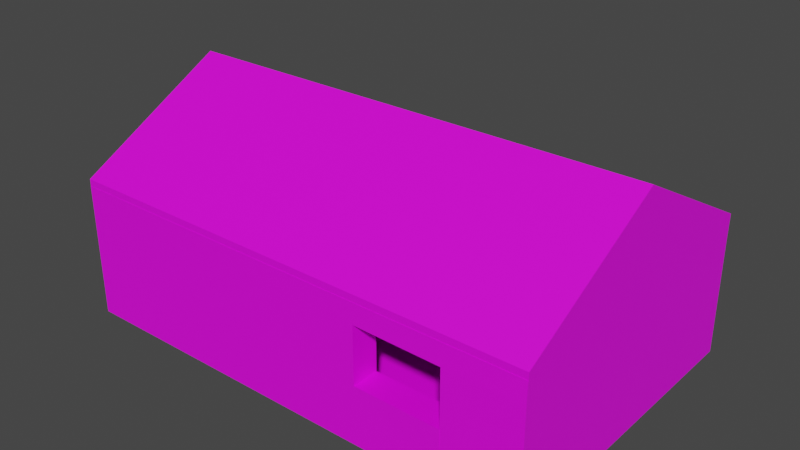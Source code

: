 # Source: House.blend  (saved by Blender 2.82.7; exported with 4.5.12 LTS)
import bpy
from mathutils import Matrix  # noqa: F401  (used for matrix-valued properties, if any)

bpy.ops.wm.read_factory_settings(use_empty=True)
scene = bpy.context.scene
scene.name = 'Scene'

# ---- collections
col_house = bpy.data.collections.new('House'); scene.collection.children.link(col_house)

# ---- images (referenced by path relative to the original .blend; pixels are not part of the script)
import os
ASSET_DIR = os.environ.get("B2B_ASSET_DIR", "")  # directory of the original .blend (textures are referenced by path, not embedded)
HERE = os.path.dirname(os.path.abspath(__file__))  # packed textures are extracted next to this script under _unpacked/

def load_image(name, relpath, width, height, colorspace="sRGB"):
    """Load a texture the original file referenced (path relative to the .blend, or extracted next to this script)."""
    p = next((c for c in (os.path.join(HERE, relpath), os.path.join(ASSET_DIR, relpath)) if relpath and os.path.exists(c)), "")
    if p:
        img = bpy.data.images.load(p, check_existing=True)
        img.name = name
    else:  # same state as the original file: an image datablock whose file is absent (Cycles renders it pink)
        img = bpy.data.images.new(name, width, height)
        img.source = "FILE"
        img.filepath = "//" + (relpath or name)
    img.colorspace_settings.name = colorspace
    return img
img_wood3_jpg = load_image('wood3.jpg', 'wood3.jpg', 1024, 1024, 'sRGB')
img_93631533_jpg = load_image('93631533.jpg', '93631533.jpg', 1024, 1024, 'sRGB')
img_wood_texture_059_jpg = load_image('wood-texture-059.jpg', 'wood-texture-059.jpg', 1024, 1024, 'sRGB')

# ---- materials (node trees are filled in below, after node groups)
mat_material_004 = bpy.data.materials.new('Material.004')
mat_material_004.use_transparent_shadow = False
mat_material_005 = bpy.data.materials.new('Material.005')
mat_material_005.use_transparent_shadow = False
mat_material_007 = bpy.data.materials.new('Material.007')
mat_material_007.use_transparent_shadow = False

# ---- material node trees
mat_material_004.use_nodes = True; mat_material_004.node_tree.nodes.clear()
_N = mat_material_004.node_tree.nodes; _L = mat_material_004.node_tree.links
n0 = _N.new('ShaderNodeOutputMaterial'); n0.name = 'Material Output'; n0.location = (300, 300)
n1 = _N.new('ShaderNodeBsdfPrincipled'); n1.name = 'Principled BSDF'; n1.location = (10, 300)
n1.distribution = 'GGX'
n1.subsurface_method = 'BURLEY'
n1.inputs[3].default_value = 1.45
n1.inputs[27].default_value = (0.0, 0.0, 0.0, 1.0)
n1.inputs[28].default_value = 1.0
n2 = _N.new('ShaderNodeMapping'); n2.name = 'Mapping'; n2.location = (-667, 171)
n2.width = 240
n3 = _N.new('ShaderNodeTexCoord'); n3.name = 'Texture Coordinate'; n3.location = (-867, 154)
n4 = _N.new('ShaderNodeTexImage'); n4.name = 'Image Texture'; n4.location = (-367, 142)
n4.image = img_wood3_jpg
n4.projection = 'BOX'
n4.extension = 'EXTEND'
_L.new(n1.outputs[0], n0.inputs[0])
_L.new(n4.outputs[0], n1.inputs[0])
_L.new(n2.outputs[0], n4.inputs[0])
_L.new(n3.outputs[0], n2.inputs[0])
n0.is_active_output = True
mat_material_005.use_nodes = True; mat_material_005.node_tree.nodes.clear()
_N = mat_material_005.node_tree.nodes; _L = mat_material_005.node_tree.links
n0 = _N.new('ShaderNodeOutputMaterial'); n0.name = 'Material Output'; n0.location = (300, 300)
n1 = _N.new('ShaderNodeBsdfPrincipled'); n1.name = 'Principled BSDF'; n1.location = (10, 300)
n1.distribution = 'GGX'
n1.subsurface_method = 'BURLEY'
n1.inputs[3].default_value = 1.45
n1.inputs[27].default_value = (0.0, 0.0, 0.0, 1.0)
n1.inputs[28].default_value = 1.0
n2 = _N.new('ShaderNodeMapping'); n2.name = 'Mapping'; n2.location = (-692, 155)
n2.width = 240
n2.inputs[2].default_value = (0.0, 0.0, 1.571)
n3 = _N.new('ShaderNodeTexCoord'); n3.name = 'Texture Coordinate'; n3.location = (-892, 138)
n4 = _N.new('ShaderNodeTexImage'); n4.name = 'Image Texture'; n4.location = (-392, 126)
n4.image = img_93631533_jpg
n4.projection = 'BOX'
_L.new(n1.outputs[0], n0.inputs[0])
_L.new(n4.outputs[0], n1.inputs[0])
_L.new(n2.outputs[0], n4.inputs[0])
_L.new(n3.outputs[0], n2.inputs[0])
n0.is_active_output = True
mat_material_007.use_nodes = True; mat_material_007.node_tree.nodes.clear()
_N = mat_material_007.node_tree.nodes; _L = mat_material_007.node_tree.links
n0 = _N.new('ShaderNodeOutputMaterial'); n0.name = 'Material Output'; n0.location = (300, 300)
n1 = _N.new('ShaderNodeBsdfPrincipled'); n1.name = 'Principled BSDF'; n1.location = (10, 300)
n1.distribution = 'GGX'
n1.subsurface_method = 'BURLEY'
n1.inputs[3].default_value = 1.45
n1.inputs[27].default_value = (0.0, 0.0, 0.0, 1.0)
n1.inputs[28].default_value = 1.0
n2 = _N.new('ShaderNodeMapping'); n2.name = 'Mapping'; n2.location = (-643, 188)
n2.width = 240
n3 = _N.new('ShaderNodeTexCoord'); n3.name = 'Texture Coordinate'; n3.location = (-843, 171)
n4 = _N.new('ShaderNodeTexImage'); n4.name = 'Image Texture'; n4.location = (-343, 159)
n4.image = img_wood_texture_059_jpg
_L.new(n1.outputs[0], n0.inputs[0])
_L.new(n4.outputs[0], n1.inputs[0])
_L.new(n2.outputs[0], n4.inputs[0])
_L.new(n3.outputs[0], n2.inputs[0])
n0.is_active_output = True

# ---- world
world_world = bpy.data.worlds.new('World'); scene.world = world_world
world_world.use_nodes = True; world_world.node_tree.nodes.clear()
_N = world_world.node_tree.nodes; _L = world_world.node_tree.links
n0 = _N.new('ShaderNodeOutputWorld'); n0.name = 'World Output'; n0.location = (300, 300)
n1 = _N.new('ShaderNodeBackground'); n1.name = 'Background'; n1.location = (10, 300)
n1.inputs[0].default_value = (0.05088, 0.05088, 0.05088, 1.0)
_L.new(n1.outputs[0], n0.inputs[0])
n0.is_active_output = True
world_world.color = (0.05088, 0.05088, 0.05088)
world_world.use_sun_shadow = False
world_world.sun_shadow_jitter_overblur = 0.0

# ---- meshes
me_cube_001 = bpy.data.meshes.new('Cube.001')
me_cube_001.from_pydata([(-1.0, -1.0, -1.0), (-1.0, -1.0, 1.0), (-1.0, 1.0, -1.0), (-1.0, 1.0, 1.0), (2.111, -1.0, -1.0), (2.111, -1.0, 1.0), (2.111, 1.0, -1.0), (2.111, 1.0, 1.0), (1.962, 1.0, -1.0), (1.962, 1.0, 1.0), (1.962, -1.0, -1.0), (1.962, -1.0, 1.0), (-0.8447, 1.0, -1.0), (-0.8447, -1.0, 1.0), (-0.8447, 1.0, 1.0), (-0.8447, -1.0, -1.0), (-1.0, -0.8244, -1.0), (-1.0, -0.8244, 1.0), (2.111, -0.8244, -1.0), (2.111, -0.8244, 1.0), (1.962, -0.8244, 1.0), (1.962, -0.8244, -1.0), (-0.8447, -0.8244, -1.0), (-0.8447, -0.8244, 1.0), (-1.0, 0.8242, 1.0), (2.111, 0.8242, -1.0), (-1.0, 0.8242, -1.0), (2.111, 0.8242, 1.0), (1.962, 0.8242, 1.0), (1.962, 0.8242, -1.0), (-0.8447, 0.8242, -1.0), (-0.8447, 0.8242, 1.0), (-0.5213, 1.0, 1.0), (-0.5213, -1.0, -1.0), (-0.5213, 1.0, -1.0), (-0.5213, -1.0, 1.0), (-0.5213, -0.8244, 1.0), (-0.5213, -0.8244, -1.0), (-0.5213, 0.8242, -1.0), (-0.5213, 0.8242, 1.0), (0.02928, 1.0, 1.0), (0.02928, -1.0, -1.0), (0.02928, -0.8244, 1.0), (0.02928, 0.8242, 1.0), (0.02928, 1.0, -1.0), (0.02928, -1.0, 1.0), (0.02928, -0.8244, -1.0), (0.02928, 0.8242, -1.0), (-1.0, -0.3611, -1.0), (2.111, -0.3611, 1.0), (1.962, -0.3611, 1.0), (1.962, -0.3611, -1.0), (-0.8447, -0.3611, -1.0), (-0.8447, -0.3611, 1.0), (-1.0, -0.3611, 1.0), (2.111, -0.3611, -1.0), (-0.5213, -0.3611, -1.0), (-0.5213, -0.3611, 1.0), (0.02928, -0.3611, 1.0), (0.02928, -0.3611, -1.0), (-1.0, 0.3418, 1.0), (2.111, 0.3418, -1.0), (-1.0, 0.3418, -1.0), (2.111, 0.3418, 1.0), (1.962, 0.3418, 1.0), (1.962, 0.3418, -1.0), (-0.8447, 0.3418, -1.0), (-0.8447, 0.3418, 1.0), (-0.5213, 0.3418, -1.0), (-0.5213, 0.3418, 1.0), (0.02928, 0.3418, 1.0), (0.02928, 0.3418, -1.0), (-1.0, -0.8244, -15.17), (-1.0, -1.0, -15.17), (-0.8447, 1.0, -15.17), (-1.0, 1.0, -15.17), (2.111, 0.8242, -15.17), (2.111, 1.0, -15.17), (1.962, -1.0, -15.17), (2.111, -1.0, -15.17), (1.962, 1.0, -15.17), (0.02928, -1.0, -15.17), (1.962, -0.8244, -15.17), (-0.5213, 1.0, -15.17), (-0.8447, -1.0, -15.17), (-0.8447, -0.8244, -15.17), (-1.0, -0.3611, -15.17), (2.111, -0.8244, -15.17), (1.962, -0.3611, -15.17), (-0.8447, -0.3611, -15.17), (-0.5213, -0.8244, -15.17), (2.111, 0.3418, -15.17), (-1.0, 0.8242, -15.17), (1.962, 0.8242, -15.17), (-0.8447, 0.8242, -15.17), (-0.5213, 0.8242, -15.17), (-0.5213, -1.0, -15.17), (0.02928, 1.0, -15.17), (0.02928, -0.8244, -15.17), (0.02928, 0.8242, -15.17), (-1.0, 0.3418, -15.17), (-0.8447, 0.3418, -15.17), (2.111, -0.3611, -15.17), (1.962, 0.3418, -15.17), (0.02928, 1.0, -5.918), (-0.5237, 1.002, -5.918), (0.02928, -0.8244, -5.918), (-0.5213, -0.8244, -5.918), (0.02928, 0.8242, -5.918), (-0.5213, 0.8242, -5.918), (-0.5213, -1.0, -5.918), (0.02928, -1.0, -5.918), (2.111, 1.0, -12.75), (1.962, 1.0, -12.75), (1.962, 0.3418, -12.75), (2.111, 0.3418, -12.75), (0.02928, 1.0, -12.75), (1.962, 0.8242, -12.75), (0.02928, 0.8242, -12.75), (2.111, 0.8242, -12.75), (-0.8448, -0.822, -12.61), (-0.5214, -0.822, -12.68), (-1.0, 0.3442, -12.61), (-1.0, 0.8266, -12.61), (-0.8448, -0.9976, -12.61), (-1.0, -0.9976, -12.61), (-1.0, -0.3587, -12.61), (-1.0, -0.822, -12.61), (-0.8448, 0.3442, -12.61), (-0.8448, 0.8266, -12.61), (-0.5214, 0.8266, -12.61), (-0.5214, 1.002, -12.61), (-0.8448, -0.3587, -12.61), (-0.8448, 1.002, -12.61), (-1.0, 1.002, -12.61), (-0.5214, -0.9976, -12.68), (0.02928, -1.0, -12.72), (0.02928, -0.8244, -12.72), (2.111, -1.0, -12.72), (1.962, -1.0, -12.72), (1.962, -0.8244, -12.72), (2.111, -0.3611, -12.72), (1.962, -0.3611, -12.72), (2.111, -0.8244, -12.72), (1.962, -0.03534, -1.0), (2.111, -0.03534, -1.0), (1.962, 0.6676, -1.0), (2.111, -0.03534, -12.75), (1.962, -0.03534, -12.75)], [], [(26, 24, 3, 2), (8, 9, 7, 6), (18, 19, 5, 4), (15, 13, 1, 0), (127, 126, 86, 72), (23, 17, 1, 13), (19, 20, 11, 5), (139, 136, 81, 78), (4, 5, 11, 10), (44, 40, 9, 8), (2, 3, 14, 12), (114, 117, 93, 103), (36, 23, 13, 35), (33, 35, 13, 15), (57, 53, 23, 36), (125, 127, 72, 73), (59, 51, 21, 46), (49, 50, 20, 19), (53, 54, 17, 23), (116, 113, 80, 97), (55, 49, 19, 18), (0, 1, 17, 16), (6, 7, 27, 25), (115, 114, 103, 91), (14, 3, 24, 31), (7, 9, 28, 27), (113, 112, 77, 80), (126, 122, 100, 86), (32, 14, 31, 39), (62, 60, 24, 26), (40, 32, 39, 43), (120, 121, 90, 85), (52, 56, 37, 22), (58, 57, 36, 42), (41, 45, 35, 33), (42, 36, 35, 45), (12, 14, 32, 34), (122, 123, 92, 100), (20, 42, 45, 11), (10, 11, 45, 41), (50, 58, 42, 20), (9, 40, 43, 28), (41, 33, 110, 111), (56, 59, 46, 37), (34, 32, 40, 44), (44, 47, 108, 104), (68, 71, 59, 56), (64, 70, 58, 50), (70, 69, 57, 58), (66, 68, 56, 52), (16, 17, 54, 48), (61, 63, 49, 55), (65, 61, 55, 51), (67, 60, 54, 53), (63, 64, 50, 49), (71, 65, 51, 59), (136, 137, 98, 81), (69, 67, 53, 57), (39, 31, 67, 69), (138, 139, 78, 79), (47, 29, 65, 71), (27, 28, 64, 63), (31, 24, 60, 67), (124, 125, 73, 84), (25, 27, 63, 61), (30, 38, 68, 66), (43, 39, 69, 70), (28, 43, 70, 64), (38, 47, 71, 68), (48, 54, 60, 62), (82, 87, 79, 78), (98, 82, 78, 81), (72, 85, 84, 73), (86, 89, 85, 72), (88, 102, 87, 82), (80, 77, 76, 93), (97, 80, 93, 99), (75, 74, 94, 92), (74, 83, 95, 94), (85, 90, 96, 84), (100, 101, 89, 86), (92, 94, 101, 100), (93, 76, 91, 103), (129, 128, 101, 94), (137, 140, 82, 98), (131, 130, 95, 83), (128, 132, 89, 101), (130, 129, 94, 95), (117, 118, 99, 93), (142, 141, 102, 88), (143, 138, 79, 87), (134, 133, 74, 75), (119, 115, 91, 76), (141, 143, 87, 102), (123, 134, 75, 92), (140, 142, 88, 82), (133, 131, 83, 74), (112, 119, 76, 77), (132, 120, 85, 89), (135, 124, 84, 96), (118, 116, 97, 99), (121, 135, 96, 90), (105, 104, 108, 109), (107, 106, 111, 110), (47, 38, 109, 108), (33, 37, 107, 110), (34, 44, 104, 105), (46, 41, 111, 106), (38, 34, 105, 109), (37, 46, 106, 107), (47, 44, 116, 118), (6, 25, 119, 112), (25, 61, 115, 119), (29, 47, 118, 117), (8, 6, 112, 113), (61, 65, 114, 115), (44, 8, 113, 116), (65, 29, 117, 114), (37, 33, 135, 121), (33, 15, 124, 135), (52, 22, 120, 132), (12, 34, 131, 133), (26, 2, 134, 123), (2, 12, 133, 134), (38, 30, 129, 130), (66, 52, 132, 128), (34, 38, 130, 131), (30, 66, 128, 129), (15, 0, 125, 124), (62, 26, 123, 122), (22, 37, 121, 120), (48, 62, 122, 126), (0, 16, 127, 125), (16, 48, 126, 127), (21, 51, 142, 140), (55, 18, 143, 141), (18, 4, 138, 143), (51, 55, 145, 144), (46, 21, 140, 137), (4, 10, 139, 138), (41, 46, 137, 136), (10, 41, 136, 139), (135, 96, 81, 136), (90, 98, 81, 96), (121, 137, 98, 90), (135, 136, 137, 121), (83, 131, 116, 97), (95, 130, 118, 99), (97, 83, 95, 99), (116, 131, 130, 118), (141, 102, 91, 115), (91, 102, 88, 103), (114, 142, 141, 115), (142, 114, 103, 88), (144, 145, 147, 148), (142, 51, 144, 148), (55, 141, 147, 145), (51, 65, 146, 144), (141, 142, 148, 147)])
_uv = me_cube_001.uv_layers.new(name='UVMap')
_uv.uv.foreach_set('vector', [0.375, 0.228, 0.625, 0.228, 0.625, 0.25, 0.375, 0.25, 0.375, 0.488, 0.625, 0.488, 0.625, 0.5, 0.375, 0.5, 0.375, 0.728, 0.625, 0.728, 0.625, 0.75, 0.375, 0.75, 0.375, 0.9875, 0.625, 0.9875, 0.625, 1.0, 0.375, 1.0, 0.375, 0.02195, 0.375, 0.07986, 0.375, 0.07986, 0.375, 0.02195, 0.8625, 0.728, 0.875, 0.728, 0.875, 0.75, 0.8625, 0.75, 0.625, 0.728, 0.637, 0.728, 0.637, 0.75, 0.625, 0.75, 0.375, 0.762, 0.375, 0.9173, 0.375, 0.9173, 0.375, 0.762, 0.375, 0.75, 0.625, 0.75, 0.625, 0.762, 0.375, 0.762, 0.375, 0.3327, 0.625, 0.3327, 0.625, 0.488, 0.375, 0.488, 0.375, 0.25, 0.625, 0.25, 0.625, 0.2625, 0.375, 0.2625, 0.363, 0.5823, 0.363, 0.522, 0.363, 0.522, 0.363, 0.5823, 0.8365, 0.728, 0.8625, 0.728, 0.8625, 0.75, 0.8365, 0.75, 0.375, 0.9615, 0.625, 0.9615, 0.625, 0.9875, 0.375, 0.9875, 0.8365, 0.6701, 0.8625, 0.6701, 0.8625, 0.728, 0.8365, 0.728, 0.375, 0.0, 0.375, 0.02195, 0.375, 0.02195, 0.375, 0.0, 0.2077, 0.6701, 0.363, 0.6701, 0.363, 0.728, 0.2077, 0.728, 0.625, 0.6701, 0.637, 0.6701, 0.637, 0.728, 0.625, 0.728, 0.8625, 0.6701, 0.875, 0.6701, 0.875, 0.728, 0.8625, 0.728, 0.375, 0.3327, 0.375, 0.488, 0.375, 0.488, 0.375, 0.3327, 0.375, 0.6701, 0.625, 0.6701, 0.625, 0.728, 0.375, 0.728, 0.375, 0.0, 0.625, 0.0, 0.625, 0.02195, 0.375, 0.02195, 0.375, 0.5, 0.625, 0.5, 0.625, 0.522, 0.375, 0.522, 0.375, 0.5823, 0.363, 0.5823, 0.363, 0.5823, 0.375, 0.5823, 0.8625, 0.5, 0.875, 0.5, 0.875, 0.522, 0.8625, 0.522, 0.625, 0.5, 0.637, 0.5, 0.637, 0.522, 0.625, 0.522, 0.375, 0.488, 0.375, 0.5, 0.375, 0.5, 0.375, 0.488, 0.375, 0.07986, 0.375, 0.1677, 0.375, 0.1677, 0.375, 0.07986, 0.8365, 0.5, 0.8625, 0.5, 0.8625, 0.522, 0.8365, 0.522, 0.375, 0.1677, 0.625, 0.1677, 0.625, 0.228, 0.375, 0.228, 0.7923, 0.5, 0.8365, 0.5, 0.8365, 0.522, 0.7923, 0.522, 0.1375, 0.728, 0.1635, 0.728, 0.1635, 0.728, 0.1375, 0.728, 0.1375, 0.6701, 0.1635, 0.6701, 0.1635, 0.728, 0.1375, 0.728, 0.7923, 0.6701, 0.8365, 0.6701, 0.8365, 0.728, 0.7923, 0.728, 0.375, 0.9173, 0.625, 0.9173, 0.625, 0.9615, 0.375, 0.9615, 0.7923, 0.728, 0.8365, 0.728, 0.8365, 0.75, 0.7923, 0.75, 0.375, 0.2625, 0.625, 0.2625, 0.625, 0.2885, 0.375, 0.2885, 0.375, 0.1677, 0.375, 0.228, 0.375, 0.228, 0.375, 0.1677, 0.637, 0.728, 0.7923, 0.728, 0.7923, 0.75, 0.637, 0.75, 0.375, 0.762, 0.625, 0.762, 0.625, 0.9173, 0.375, 0.9173, 0.637, 0.6701, 0.7923, 0.6701, 0.7923, 0.728, 0.637, 0.728, 0.637, 0.5, 0.7923, 0.5, 0.7923, 0.522, 0.637, 0.522, 0.375, 0.9173, 0.375, 0.9615, 0.375, 0.9615, 0.375, 0.9173, 0.1635, 0.6701, 0.2077, 0.6701, 0.2077, 0.728, 0.1635, 0.728, 0.375, 0.2885, 0.625, 0.2885, 0.625, 0.3327, 0.375, 0.3327, 0.2077, 0.5, 0.2077, 0.522, 0.2077, 0.522, 0.2077, 0.5, 0.1635, 0.5823, 0.2077, 0.5823, 0.2077, 0.6701, 0.1635, 0.6701, 0.637, 0.5823, 0.7923, 0.5823, 0.7923, 0.6701, 0.637, 0.6701, 0.7923, 0.5823, 0.8365, 0.5823, 0.8365, 0.6701, 0.7923, 0.6701, 0.1375, 0.5823, 0.1635, 0.5823, 0.1635, 0.6701, 0.1375, 0.6701, 0.375, 0.02195, 0.625, 0.02195, 0.625, 0.07986, 0.375, 0.07986, 0.375, 0.5823, 0.625, 0.5823, 0.625, 0.6701, 0.375, 0.6701, 0.363, 0.5823, 0.375, 0.5823, 0.375, 0.6701, 0.363, 0.6701, 0.8625, 0.5823, 0.875, 0.5823, 0.875, 0.6701, 0.8625, 0.6701, 0.625, 0.5823, 0.637, 0.5823, 0.637, 0.6701, 0.625, 0.6701, 0.2077, 0.5823, 0.363, 0.5823, 0.363, 0.6701, 0.2077, 0.6701, 0.2077, 0.75, 0.2077, 0.728, 0.2077, 0.728, 0.2077, 0.75, 0.8365, 0.5823, 0.8625, 0.5823, 0.8625, 0.6701, 0.8365, 0.6701, 0.8365, 0.522, 0.8625, 0.522, 0.8625, 0.5823, 0.8365, 0.5823, 0.375, 0.75, 0.375, 0.762, 0.375, 0.762, 0.375, 0.75, 0.2077, 0.522, 0.363, 0.522, 0.363, 0.5823, 0.2077, 0.5823, 0.625, 0.522, 0.637, 0.522, 0.637, 0.5823, 0.625, 0.5823, 0.8625, 0.522, 0.875, 0.522, 0.875, 0.5823, 0.8625, 0.5823, 0.375, 0.9875, 0.375, 1.0, 0.375, 1.0, 0.375, 0.9875, 0.375, 0.522, 0.625, 0.522, 0.625, 0.5823, 0.375, 0.5823, 0.1375, 0.522, 0.1635, 0.522, 0.1635, 0.5823, 0.1375, 0.5823, 0.7923, 0.522, 0.8365, 0.522, 0.8365, 0.5823, 0.7923, 0.5823, 0.637, 0.522, 0.7923, 0.522, 0.7923, 0.5823, 0.637, 0.5823, 0.1635, 0.522, 0.2077, 0.522, 0.2077, 0.5823, 0.1635, 0.5823, 0.375, 0.07986, 0.625, 0.07986, 0.625, 0.1677, 0.375, 0.1677, 0.363, 0.728, 0.375, 0.728, 0.375, 0.75, 0.363, 0.75, 0.2077, 0.728, 0.363, 0.728, 0.363, 0.75, 0.2077, 0.75, 0.125, 0.728, 0.1375, 0.728, 0.1375, 0.75, 0.125, 0.75, 0.125, 0.6701, 0.1375, 0.6701, 0.1375, 0.728, 0.125, 0.728, 0.363, 0.6701, 0.375, 0.6701, 0.375, 0.728, 0.363, 0.728, 0.363, 0.5, 0.375, 0.5, 0.375, 0.522, 0.363, 0.522, 0.2077, 0.5, 0.363, 0.5, 0.363, 0.522, 0.2077, 0.522, 0.125, 0.5, 0.1375, 0.5, 0.1375, 0.522, 0.125, 0.522, 0.1375, 0.5, 0.1635, 0.5, 0.1635, 0.522, 0.1375, 0.522, 0.1375, 0.728, 0.1635, 0.728, 0.1635, 0.75, 0.1375, 0.75, 0.125, 0.5823, 0.1375, 0.5823, 0.1375, 0.6701, 0.125, 0.6701, 0.125, 0.522, 0.1375, 0.522, 0.1375, 0.5823, 0.125, 0.5823, 0.363, 0.522, 0.375, 0.522, 0.375, 0.5823, 0.363, 0.5823, 0.1375, 0.522, 0.1375, 0.5823, 0.1375, 0.5823, 0.1375, 0.522, 0.2077, 0.728, 0.363, 0.728, 0.363, 0.728, 0.2077, 0.728, 0.1635, 0.5, 0.1635, 0.522, 0.1635, 0.522, 0.1635, 0.5, 0.1375, 0.5823, 0.1375, 0.6701, 0.1375, 0.6701, 0.1375, 0.5823, 0.1635, 0.522, 0.1375, 0.522, 0.1375, 0.522, 0.1635, 0.522, 0.363, 0.522, 0.2077, 0.522, 0.2077, 0.522, 0.363, 0.522, 0.363, 0.6701, 0.375, 0.6701, 0.375, 0.6701, 0.363, 0.6701, 0.375, 0.728, 0.375, 0.75, 0.375, 0.75, 0.375, 0.728, 0.375, 0.25, 0.375, 0.2625, 0.375, 0.2625, 0.375, 0.25, 0.375, 0.522, 0.375, 0.5823, 0.375, 0.5823, 0.375, 0.522, 0.375, 0.6701, 0.375, 0.728, 0.375, 0.728, 0.375, 0.6701, 0.375, 0.228, 0.375, 0.25, 0.375, 0.25, 0.375, 0.228, 0.363, 0.728, 0.363, 0.6701, 0.363, 0.6701, 0.363, 0.728, 0.375, 0.2625, 0.375, 0.2885, 0.375, 0.2885, 0.375, 0.2625, 0.375, 0.5, 0.375, 0.522, 0.375, 0.522, 0.375, 0.5, 0.1375, 0.6701, 0.1375, 0.728, 0.1375, 0.728, 0.1375, 0.6701, 0.375, 0.9615, 0.375, 0.9875, 0.375, 0.9875, 0.375, 0.9615, 0.2077, 0.522, 0.2077, 0.5, 0.2077, 0.5, 0.2077, 0.522, 0.1635, 0.728, 0.1635, 0.75, 0.1635, 0.75, 0.1635, 0.728, 0.1635, 0.5, 0.2077, 0.5, 0.2077, 0.522, 0.1635, 0.522, 0.1635, 0.728, 0.2077, 0.728, 0.2077, 0.75, 0.1635, 0.75, 0.2077, 0.522, 0.1635, 0.522, 0.1635, 0.522, 0.2077, 0.522, 0.1635, 0.75, 0.1635, 0.728, 0.1635, 0.728, 0.1635, 0.75, 0.375, 0.2885, 0.375, 0.3327, 0.375, 0.3327, 0.375, 0.2885, 0.2077, 0.728, 0.2077, 0.75, 0.2077, 0.75, 0.2077, 0.728, 0.1635, 0.522, 0.1635, 0.5, 0.1635, 0.5, 0.1635, 0.522, 0.1635, 0.728, 0.2077, 0.728, 0.2077, 0.728, 0.1635, 0.728, 0.2077, 0.522, 0.2077, 0.5, 0.2077, 0.5, 0.2077, 0.522, 0.375, 0.5, 0.375, 0.522, 0.375, 0.522, 0.375, 0.5, 0.375, 0.522, 0.375, 0.5823, 0.375, 0.5823, 0.375, 0.522, 0.363, 0.522, 0.2077, 0.522, 0.2077, 0.522, 0.363, 0.522, 0.375, 0.488, 0.375, 0.5, 0.375, 0.5, 0.375, 0.488, 0.375, 0.5823, 0.363, 0.5823, 0.363, 0.5823, 0.375, 0.5823, 0.375, 0.3327, 0.375, 0.488, 0.375, 0.488, 0.375, 0.3327, 0.363, 0.5823, 0.363, 0.522, 0.363, 0.522, 0.363, 0.5823, 0.1635, 0.728, 0.1635, 0.75, 0.1635, 0.75, 0.1635, 0.728, 0.375, 0.9615, 0.375, 0.9875, 0.375, 0.9875, 0.375, 0.9615, 0.1375, 0.6701, 0.1375, 0.728, 0.1375, 0.728, 0.1375, 0.6701, 0.375, 0.2625, 0.375, 0.2885, 0.375, 0.2885, 0.375, 0.2625, 0.375, 0.228, 0.375, 0.25, 0.375, 0.25, 0.375, 0.228, 0.375, 0.25, 0.375, 0.2625, 0.375, 0.2625, 0.375, 0.25, 0.1635, 0.522, 0.1375, 0.522, 0.1375, 0.522, 0.1635, 0.522, 0.1375, 0.5823, 0.1375, 0.6701, 0.1375, 0.6701, 0.1375, 0.5823, 0.1635, 0.5, 0.1635, 0.522, 0.1635, 0.522, 0.1635, 0.5, 0.1375, 0.522, 0.1375, 0.5823, 0.1375, 0.5823, 0.1375, 0.522, 0.375, 0.9875, 0.375, 1.0, 0.375, 1.0, 0.375, 0.9875, 0.375, 0.1677, 0.375, 0.228, 0.375, 0.228, 0.375, 0.1677, 0.1375, 0.728, 0.1635, 0.728, 0.1635, 0.728, 0.1375, 0.728, 0.375, 0.07986, 0.375, 0.1677, 0.375, 0.1677, 0.375, 0.07986, 0.375, 0.0, 0.375, 0.02195, 0.375, 0.02195, 0.375, 0.0, 0.375, 0.02195, 0.375, 0.07986, 0.375, 0.07986, 0.375, 0.02195, 0.363, 0.728, 0.363, 0.6701, 0.363, 0.6701, 0.363, 0.728, 0.375, 0.6701, 0.375, 0.728, 0.375, 0.728, 0.375, 0.6701, 0.375, 0.728, 0.375, 0.75, 0.375, 0.75, 0.375, 0.728, 0.363, 0.6701, 0.375, 0.6701, 0.375, 0.6701, 0.363, 0.6701, 0.2077, 0.728, 0.363, 0.728, 0.363, 0.728, 0.2077, 0.728, 0.375, 0.75, 0.375, 0.762, 0.375, 0.762, 0.375, 0.75, 0.2077, 0.75, 0.2077, 0.728, 0.2077, 0.728, 0.2077, 0.75, 0.375, 0.762, 0.375, 0.9173, 0.375, 0.9173, 0.375, 0.762, 0.1635, 0.75, 0.1635, 0.75, 0.2077, 0.75, 0.2077, 0.75, 0.0, 0.0, 0.0, 0.0, 0.0, 0.0, 0.0, 0.0, 0.0, 0.0, 0.0, 0.0, 0.0, 0.0, 0.0, 0.0, 0.0, 0.0, 0.0, 0.0, 0.0, 0.0, 0.0, 0.0, 0.1635, 0.5, 0.1635, 0.5, 0.375, 0.3327, 0.375, 0.3327, 0.1635, 0.522, 0.1635, 0.522, 0.2077, 0.522, 0.2077, 0.522, 0.0, 0.0, 0.0, 0.0, 0.0, 0.0, 0.0, 0.0, 0.0, 0.0, 0.0, 0.0, 0.0, 0.0, 0.0, 0.0, 0.375, 0.6701, 0.375, 0.6701, 0.375, 0.5823, 0.375, 0.5823, 0.0, 0.0, 0.0, 0.0, 0.0, 0.0, 0.0, 0.0, 0.0, 0.0, 0.0, 0.0, 0.0, 0.0, 0.0, 0.0, 0.0, 0.0, 0.0, 0.0, 0.0, 0.0, 0.0, 0.0, 0.363, 0.6701, 0.375, 0.6701, 0.375, 0.6701, 0.363, 0.6701, 0.363, 0.6701, 0.363, 0.6701, 0.363, 0.6701, 0.363, 0.6701, 0.375, 0.6701, 0.375, 0.6701, 0.375, 0.6701, 0.375, 0.6701, 0.363, 0.6701, 0.363, 0.5823, 0.363, 0.5823, 0.363, 0.6701, 0.375, 0.6701, 0.363, 0.6701, 0.363, 0.6701, 0.375, 0.6701])
me_cube_001.materials.append(mat_material_004)
me_cube_001.use_remesh_fix_poles = True
me_cube_001.use_remesh_preserve_attributes = False
me_cube_001.use_mirror_vertex_groups = False
me_cube_001.update()
me_plane_010 = bpy.data.meshes.new('Plane.010')
me_plane_010.from_pydata([(-1.005, -1.0, 0.0), (2.111, -1.0, 0.0), (-1.005, 1.0, 0.0), (2.111, 1.0, 0.0), (-1.005, -1.0, 0.05062), (2.111, -1.0, 0.05062), (-1.005, 1.0, 0.05062), (2.111, 1.0, 0.05062), (-1.005, 0.002855, 0.0), (2.111, 0.002855, 0.0), (-1.005, 0.002855, 0.5885), (2.111, 0.002855, 0.5885)], [], [(8, 2, 3, 9), (10, 11, 7, 6), (8, 0, 4, 10), (3, 2, 6, 7), (0, 1, 5, 4), (9, 3, 7, 11), (1, 9, 11, 5), (2, 8, 10, 6), (4, 5, 11, 10), (0, 8, 9, 1)])
_uv = me_plane_010.uv_layers.new(name='UVMap')
_uv.uv.foreach_set('vector', [0.0, 0.5014, 0.0, 1.0, 1.0, 1.0, 1.0, 0.5014, 0.0, 0.5014, 1.0, 0.5014, 1.0, 1.0, 0.0, 1.0, 0.0, 0.5014, 0.0, 0.0, 0.0, 0.0, 0.0, 0.5014, 1.0, 1.0, 0.0, 1.0, 0.0, 1.0, 1.0, 1.0, 0.0, 0.0, 1.0, 0.0, 1.0, 0.0, 0.0, 0.0, 1.0, 0.5014, 1.0, 1.0, 1.0, 1.0, 1.0, 0.5014, 1.0, 0.0, 1.0, 0.5014, 1.0, 0.5014, 1.0, 0.0, 0.0, 1.0, 0.0, 0.5014, 0.0, 0.5014, 0.0, 1.0, 0.0, 0.0, 1.0, 0.0, 1.0, 0.5014, 0.0, 0.5014, 0.0, 0.0, 0.0, 0.5014, 1.0, 0.5014, 1.0, 0.0])
me_plane_010.materials.append(mat_material_005)
me_plane_010.use_remesh_fix_poles = True
me_plane_010.use_remesh_preserve_attributes = False
me_plane_010.use_mirror_vertex_groups = False
me_plane_010.update()
me_plane_013 = bpy.data.meshes.new('Plane.013')
me_plane_013.from_pydata([(-2.566, -1.0, 0.0), (1.0, -1.0, 0.0), (-2.566, 1.097, 0.0), (1.0, 1.097, 0.0)], [], [(0, 1, 3, 2)])
_uv = me_plane_013.uv_layers.new(name='UVMap')
_uv.uv.foreach_set('vector', [0.0, 0.0, 1.0, 0.0, 1.0, 1.0, 0.0, 1.0])
me_plane_013.materials.append(mat_material_007)
me_plane_013.use_remesh_fix_poles = True
me_plane_013.use_remesh_preserve_attributes = False
me_plane_013.use_mirror_vertex_groups = False
me_plane_013.update()

# ---- objects
ob_cube = bpy.data.objects.new('Cube', me_cube_001)
ob_plane = bpy.data.objects.new('Plane', me_plane_010)
ob_plane_001 = bpy.data.objects.new('Plane.001', me_plane_013)

# ---- transforms, parenting, visibility, modifiers, constraints
ob_cube.location = (36.89, 51.64, 0.4694)
ob_cube.rotation_euler = (0.0, -0.0, 3.142)
ob_cube.scale = (3.679, 3.679, -0.1973)
ob_cube.lineart.crease_threshold = 0.0
ob_plane.location = (36.88, 51.64, 3.441)
ob_plane.rotation_euler = (0.0, -0.0, 3.142)
ob_plane.scale = (3.674, 3.674, 3.674)
ob_plane.lineart.crease_threshold = 0.0
ob_plane_001.location = (37.12, 51.5, 0.6723)
ob_plane_001.scale = (2.911, 2.911, 2.911)
ob_plane_001.lineart.crease_threshold = 0.0

# ---- collection membership
col_house.objects.link(ob_cube)
col_house.objects.link(ob_plane)
col_house.objects.link(ob_plane_001)

# ---- scene / render settings (as saved in the file)
scene.frame_start = 1; scene.frame_end = 250; scene.frame_set(1)
scene.render.engine = 'BLENDER_EEVEE_NEXT'
scene.cycles.use_denoising = False
scene.cycles.samples = 128
scene.cycles.sampling_pattern = 'TABULATED_SOBOL'
scene.cycles.use_adaptive_sampling = False
scene.cycles.use_light_tree = False
scene.view_settings.view_transform = 'Filmic'
bpy.context.view_layer.update()

# ---- added for rendering (the .blend has no active camera and no usable light): camera, sun
cam_auto = bpy.data.cameras.new('AutoCamera')
cam_auto.lens = 50.0
cam_auto.sensor_width = 36.0
cam_auto.clip_end = 1000.0
ob_auto_camera = bpy.data.objects.new('AutoCamera', cam_auto)
scene.collection.objects.link(ob_auto_camera)
ob_auto_camera.location = (48.3736, 35.4001, 13.7583)
ob_auto_camera.rotation_euler = (1.09748, -7.21219e-08, 0.694738)
scene.camera = ob_auto_camera
light_auto_sun = bpy.data.lights.new('AutoSun', 'SUN')
light_auto_sun.energy = 3.0
light_auto_sun.angle = 0.0523599
ob_auto_sun = bpy.data.objects.new('AutoSun', light_auto_sun)
scene.collection.objects.link(ob_auto_sun)
ob_auto_sun.rotation_euler = (0.872665, 0.174533, 0.523599)
bpy.context.view_layer.update()
